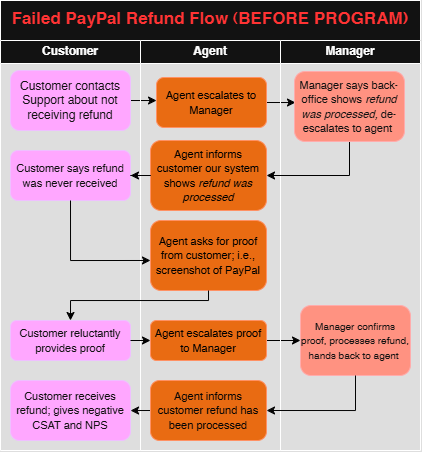

The diagram above was exported from draw.io. Its source (the exported page's mxGraphModel, read from the mxfile embedded in the PNG):
<mxGraphModel dx="403" dy="449" grid="1" gridSize="10" guides="1" tooltips="1" connect="1" arrows="1" fold="1" page="1" pageScale="1" pageWidth="850" pageHeight="1100" math="0" shadow="0">
  <root>
    <mxCell id="0" />
    <mxCell id="1" parent="0" />
    <mxCell id="cYgLy41PGGu5IRwTMh---2" value="&lt;b&gt;&lt;font style=&quot;font-size: 17px; color: light-dark(rgb(0, 0, 0), rgb(255, 51, 51));&quot;&gt;Failed PayPal Refund Flow (BEFORE PROGRAM)&lt;/font&gt;&lt;/b&gt;" style="rounded=0;whiteSpace=wrap;html=1;" vertex="1" parent="1">
      <mxGeometry x="230" y="120" width="420" height="40" as="geometry" />
    </mxCell>
    <mxCell id="cYgLy41PGGu5IRwTMh---6" value="Customer" style="swimlane;whiteSpace=wrap;html=1;" vertex="1" parent="1">
      <mxGeometry x="230" y="160" width="140" height="410" as="geometry" />
    </mxCell>
    <mxCell id="cYgLy41PGGu5IRwTMh---38" style="edgeStyle=orthogonalEdgeStyle;rounded=0;orthogonalLoop=1;jettySize=auto;html=1;exitX=1;exitY=0.5;exitDx=0;exitDy=0;strokeColor=light-dark(#000000,#000000);" edge="1" parent="cYgLy41PGGu5IRwTMh---6" source="cYgLy41PGGu5IRwTMh---11">
      <mxGeometry relative="1" as="geometry">
        <mxPoint x="156" y="60.24137931034488" as="targetPoint" />
      </mxGeometry>
    </mxCell>
    <mxCell id="cYgLy41PGGu5IRwTMh---11" value="Customer contacts Support about not receiving refund" style="rounded=1;whiteSpace=wrap;html=1;fillColor=#6a00ff;fontColor=#ffffff;strokeColor=#3700CC;" vertex="1" parent="cYgLy41PGGu5IRwTMh---6">
      <mxGeometry x="10" y="30" width="120" height="60" as="geometry" />
    </mxCell>
    <mxCell id="cYgLy41PGGu5IRwTMh---32" value="&lt;font style=&quot;font-size: 11px;&quot;&gt;Customer says refund was never received&lt;/font&gt;" style="rounded=1;whiteSpace=wrap;html=1;fillColor=#6a00ff;fontColor=#ffffff;strokeColor=#3700CC;" vertex="1" parent="cYgLy41PGGu5IRwTMh---6">
      <mxGeometry x="10" y="110" width="120" height="50" as="geometry" />
    </mxCell>
    <mxCell id="cYgLy41PGGu5IRwTMh---46" value="&lt;font style=&quot;font-size: 11px;&quot;&gt;Customer reluctantly provides proof&lt;/font&gt;" style="rounded=1;whiteSpace=wrap;html=1;fillColor=#6a00ff;fontColor=#ffffff;strokeColor=#3700CC;" vertex="1" parent="cYgLy41PGGu5IRwTMh---6">
      <mxGeometry x="10" y="280" width="120" height="40" as="geometry" />
    </mxCell>
    <mxCell id="cYgLy41PGGu5IRwTMh---57" value="&lt;span style=&quot;font-size: 11px;&quot;&gt;Customer receives refund; gives negative CSAT and NPS&lt;/span&gt;" style="rounded=1;whiteSpace=wrap;html=1;fillColor=#6a00ff;fontColor=#ffffff;strokeColor=#3700CC;" vertex="1" parent="cYgLy41PGGu5IRwTMh---6">
      <mxGeometry x="10" y="340" width="120" height="60" as="geometry" />
    </mxCell>
    <mxCell id="cYgLy41PGGu5IRwTMh---7" value="Agent" style="swimlane;whiteSpace=wrap;html=1;" vertex="1" parent="1">
      <mxGeometry x="370" y="160" width="140" height="410" as="geometry" />
    </mxCell>
    <mxCell id="cYgLy41PGGu5IRwTMh---39" style="edgeStyle=orthogonalEdgeStyle;rounded=0;orthogonalLoop=1;jettySize=auto;html=1;exitX=1;exitY=0.5;exitDx=0;exitDy=0;strokeColor=light-dark(#000000,#000000);" edge="1" parent="cYgLy41PGGu5IRwTMh---7" source="cYgLy41PGGu5IRwTMh---15">
      <mxGeometry relative="1" as="geometry">
        <mxPoint x="155" y="62.31034482758628" as="targetPoint" />
      </mxGeometry>
    </mxCell>
    <mxCell id="cYgLy41PGGu5IRwTMh---15" value="&lt;font style=&quot;font-size: 11px; color: light-dark(rgb(0, 0, 0), rgb(0, 0, 0));&quot;&gt;Agent escalates to Manager&lt;/font&gt;" style="rounded=1;whiteSpace=wrap;html=1;fillColor=#fa6800;fontColor=#000000;strokeColor=#C73500;" vertex="1" parent="cYgLy41PGGu5IRwTMh---7">
      <mxGeometry x="16" y="37" width="110" height="50" as="geometry" />
    </mxCell>
    <mxCell id="cYgLy41PGGu5IRwTMh---24" value="&lt;font style=&quot;font-size: 11px; color: light-dark(rgb(0, 0, 0), rgb(0, 0, 0));&quot;&gt;Agent informs customer our system shows &lt;i&gt;refund was processed&lt;/i&gt;&lt;/font&gt;" style="rounded=1;whiteSpace=wrap;html=1;fillColor=#fa6800;fontColor=#000000;strokeColor=#C73500;" vertex="1" parent="cYgLy41PGGu5IRwTMh---7">
      <mxGeometry x="10" y="100" width="116" height="70" as="geometry" />
    </mxCell>
    <mxCell id="cYgLy41PGGu5IRwTMh---25" style="edgeStyle=orthogonalEdgeStyle;rounded=0;orthogonalLoop=1;jettySize=auto;html=1;exitX=0.5;exitY=1;exitDx=0;exitDy=0;" edge="1" parent="cYgLy41PGGu5IRwTMh---7" source="cYgLy41PGGu5IRwTMh---15" target="cYgLy41PGGu5IRwTMh---15">
      <mxGeometry relative="1" as="geometry" />
    </mxCell>
    <mxCell id="cYgLy41PGGu5IRwTMh---43" value="&lt;span style=&quot;font-size: 11px;&quot;&gt;&lt;font style=&quot;color: light-dark(rgb(0, 0, 0), rgb(0, 0, 0));&quot;&gt;Agent asks for proof from customer; i.e., screenshot of PayPal&lt;/font&gt;&lt;/span&gt;" style="rounded=1;whiteSpace=wrap;html=1;fillColor=#fa6800;fontColor=#000000;strokeColor=#C73500;" vertex="1" parent="cYgLy41PGGu5IRwTMh---7">
      <mxGeometry x="10" y="180" width="116" height="70" as="geometry" />
    </mxCell>
    <mxCell id="cYgLy41PGGu5IRwTMh---51" style="edgeStyle=orthogonalEdgeStyle;rounded=0;orthogonalLoop=1;jettySize=auto;html=1;exitX=1;exitY=0.5;exitDx=0;exitDy=0;strokeColor=light-dark(#000000,#000000);" edge="1" parent="cYgLy41PGGu5IRwTMh---7" source="cYgLy41PGGu5IRwTMh---48">
      <mxGeometry relative="1" as="geometry">
        <mxPoint x="160" y="300" as="targetPoint" />
      </mxGeometry>
    </mxCell>
    <mxCell id="cYgLy41PGGu5IRwTMh---48" value="&lt;span style=&quot;font-size: 11px;&quot;&gt;&lt;font style=&quot;color: light-dark(rgb(0, 0, 0), rgb(0, 0, 0));&quot;&gt;Agent escalates proof to Manager&lt;/font&gt;&lt;/span&gt;" style="rounded=1;whiteSpace=wrap;html=1;fillColor=#fa6800;fontColor=#000000;strokeColor=#C73500;" vertex="1" parent="cYgLy41PGGu5IRwTMh---7">
      <mxGeometry x="10" y="280" width="116" height="40" as="geometry" />
    </mxCell>
    <mxCell id="cYgLy41PGGu5IRwTMh---55" style="edgeStyle=orthogonalEdgeStyle;rounded=0;orthogonalLoop=1;jettySize=auto;html=1;exitX=0;exitY=0.5;exitDx=0;exitDy=0;strokeColor=light-dark(#000000,#040404);" edge="1" parent="cYgLy41PGGu5IRwTMh---7" source="cYgLy41PGGu5IRwTMh---53">
      <mxGeometry relative="1" as="geometry">
        <mxPoint x="-10" y="370.28571428571433" as="targetPoint" />
      </mxGeometry>
    </mxCell>
    <mxCell id="cYgLy41PGGu5IRwTMh---53" value="&lt;span style=&quot;font-size: 11px;&quot;&gt;&lt;font style=&quot;color: light-dark(rgb(0, 0, 0), rgb(6, 6, 6));&quot;&gt;Agent informs customer refund has been processed&lt;/font&gt;&lt;/span&gt;" style="rounded=1;whiteSpace=wrap;html=1;fillColor=#fa6800;fontColor=#000000;strokeColor=#C73500;" vertex="1" parent="cYgLy41PGGu5IRwTMh---7">
      <mxGeometry x="10" y="340" width="116" height="60" as="geometry" />
    </mxCell>
    <mxCell id="cYgLy41PGGu5IRwTMh---8" value="Manager" style="swimlane;whiteSpace=wrap;html=1;" vertex="1" parent="1">
      <mxGeometry x="510" y="160" width="140" height="410" as="geometry" />
    </mxCell>
    <mxCell id="cYgLy41PGGu5IRwTMh---52" value="&lt;font style=&quot;font-size: 10px;&quot;&gt;Manager confirms proof, processes refund, hands back to agent&amp;nbsp;&lt;/font&gt;" style="rounded=1;whiteSpace=wrap;html=1;fillColor=#e51400;fontColor=#ffffff;strokeColor=#B20000;" vertex="1" parent="cYgLy41PGGu5IRwTMh---8">
      <mxGeometry x="20" y="265" width="110" height="70" as="geometry" />
    </mxCell>
    <mxCell id="cYgLy41PGGu5IRwTMh---28" style="edgeStyle=orthogonalEdgeStyle;rounded=0;orthogonalLoop=1;jettySize=auto;html=1;exitX=0.5;exitY=1;exitDx=0;exitDy=0;entryX=1;entryY=0.5;entryDx=0;entryDy=0;strokeColor=light-dark(#000000,#000000);" edge="1" parent="1" source="cYgLy41PGGu5IRwTMh---20" target="cYgLy41PGGu5IRwTMh---24">
      <mxGeometry relative="1" as="geometry" />
    </mxCell>
    <mxCell id="cYgLy41PGGu5IRwTMh---20" value="&lt;font style=&quot;font-size: 11px;&quot;&gt;Manager says back-office shows &lt;i&gt;refund was processed,&lt;/i&gt;&amp;nbsp;de-escalates to agent&amp;nbsp;&lt;/font&gt;" style="rounded=1;whiteSpace=wrap;html=1;fillColor=#e51400;fontColor=#ffffff;strokeColor=#B20000;" vertex="1" parent="1">
      <mxGeometry x="524" y="191" width="110" height="70" as="geometry" />
    </mxCell>
    <mxCell id="cYgLy41PGGu5IRwTMh---34" style="edgeStyle=orthogonalEdgeStyle;rounded=0;orthogonalLoop=1;jettySize=auto;html=1;exitX=0;exitY=0.5;exitDx=0;exitDy=0;entryX=1;entryY=0.5;entryDx=0;entryDy=0;" edge="1" parent="1" source="cYgLy41PGGu5IRwTMh---24" target="cYgLy41PGGu5IRwTMh---32">
      <mxGeometry relative="1" as="geometry" />
    </mxCell>
    <mxCell id="cYgLy41PGGu5IRwTMh---44" style="edgeStyle=orthogonalEdgeStyle;rounded=0;orthogonalLoop=1;jettySize=auto;html=1;exitX=0.5;exitY=1;exitDx=0;exitDy=0;entryX=0;entryY=0.571;entryDx=0;entryDy=0;entryPerimeter=0;strokeColor=light-dark(#000000,#010101);" edge="1" parent="1" source="cYgLy41PGGu5IRwTMh---32" target="cYgLy41PGGu5IRwTMh---43">
      <mxGeometry relative="1" as="geometry">
        <Array as="points">
          <mxPoint x="300" y="380" />
        </Array>
      </mxGeometry>
    </mxCell>
    <mxCell id="cYgLy41PGGu5IRwTMh---47" style="edgeStyle=orthogonalEdgeStyle;rounded=0;orthogonalLoop=1;jettySize=auto;html=1;exitX=0.5;exitY=1;exitDx=0;exitDy=0;entryX=0.5;entryY=0;entryDx=0;entryDy=0;strokeColor=light-dark(#000000,#000000);" edge="1" parent="1" source="cYgLy41PGGu5IRwTMh---43" target="cYgLy41PGGu5IRwTMh---46">
      <mxGeometry relative="1" as="geometry">
        <Array as="points">
          <mxPoint x="438" y="420" />
          <mxPoint x="300" y="420" />
        </Array>
      </mxGeometry>
    </mxCell>
    <mxCell id="cYgLy41PGGu5IRwTMh---50" style="edgeStyle=orthogonalEdgeStyle;rounded=0;orthogonalLoop=1;jettySize=auto;html=1;exitX=1;exitY=0.5;exitDx=0;exitDy=0;entryX=0;entryY=0.5;entryDx=0;entryDy=0;strokeColor=light-dark(#000000,#000000);" edge="1" parent="1" source="cYgLy41PGGu5IRwTMh---46" target="cYgLy41PGGu5IRwTMh---48">
      <mxGeometry relative="1" as="geometry" />
    </mxCell>
    <mxCell id="cYgLy41PGGu5IRwTMh---59" value="" style="edgeStyle=orthogonalEdgeStyle;rounded=0;orthogonalLoop=1;jettySize=auto;html=1;strokeColor=light-dark(#000000,#000000);" edge="1" parent="1" source="cYgLy41PGGu5IRwTMh---24" target="cYgLy41PGGu5IRwTMh---32">
      <mxGeometry relative="1" as="geometry" />
    </mxCell>
    <mxCell id="cYgLy41PGGu5IRwTMh---60" style="edgeStyle=orthogonalEdgeStyle;rounded=0;orthogonalLoop=1;jettySize=auto;html=1;exitX=0.5;exitY=1;exitDx=0;exitDy=0;entryX=1;entryY=0.5;entryDx=0;entryDy=0;strokeColor=light-dark(#000000,#040404);" edge="1" parent="1" source="cYgLy41PGGu5IRwTMh---52" target="cYgLy41PGGu5IRwTMh---53">
      <mxGeometry relative="1" as="geometry" />
    </mxCell>
  </root>
</mxGraphModel>